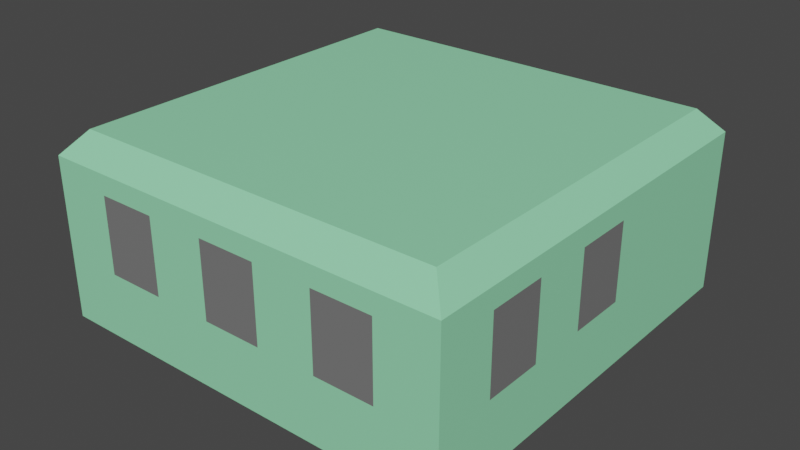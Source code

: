 # Source: Building6.blend  (saved by Blender 2.91.10; exported with 4.5.12 LTS)
import bpy
from mathutils import Matrix  # noqa: F401  (used for matrix-valued properties, if any)

bpy.ops.wm.read_factory_settings(use_empty=True)
scene = bpy.context.scene
scene.name = 'Scene'

# ---- collections
col_collection = bpy.data.collections.new('Collection'); scene.collection.children.link(col_collection)

# ---- materials (node trees are filled in below, after node groups)
mat_material_001 = bpy.data.materials.new('Material.001')
mat_material_001.use_transparent_shadow = False
mat_material_002 = bpy.data.materials.new('Material.002')
mat_material_002.use_transparent_shadow = False

# ---- material node trees
mat_material_001.use_nodes = True; mat_material_001.node_tree.nodes.clear()
_N = mat_material_001.node_tree.nodes; _L = mat_material_001.node_tree.links
n0 = _N.new('ShaderNodeBsdfPrincipled'); n0.name = 'Principled BSDF'; n0.location = (10, 300)
n0.distribution = 'GGX'
n0.subsurface_method = 'BURLEY'
n0.inputs[0].default_value = (0.3039, 0.8, 0.4594, 1.0)
n0.inputs[3].default_value = 1.45
n0.inputs[27].default_value = (0.0, 0.0, 0.0, 1.0)
n0.inputs[28].default_value = 1.0
n1 = _N.new('ShaderNodeOutputMaterial'); n1.name = 'Material Output'; n1.location = (300, 300)
_L.new(n0.outputs[0], n1.inputs[0])
n1.is_active_output = True
mat_material_002.use_nodes = True; mat_material_002.node_tree.nodes.clear()
_N = mat_material_002.node_tree.nodes; _L = mat_material_002.node_tree.links
n0 = _N.new('ShaderNodeBsdfPrincipled'); n0.name = 'Principled BSDF'; n0.location = (10, 300)
n0.distribution = 'GGX'
n0.subsurface_method = 'BURLEY'
n0.inputs[0].default_value = (0.1789, 0.1789, 0.1789, 1.0)
n0.inputs[3].default_value = 1.45
n0.inputs[27].default_value = (0.0, 0.0, 0.0, 1.0)
n0.inputs[28].default_value = 1.0
n1 = _N.new('ShaderNodeOutputMaterial'); n1.name = 'Material Output'; n1.location = (300, 300)
_L.new(n0.outputs[0], n1.inputs[0])
n1.is_active_output = True

# ---- world
world_world = bpy.data.worlds.new('World'); scene.world = world_world
world_world.use_nodes = True; world_world.node_tree.nodes.clear()
_N = world_world.node_tree.nodes; _L = world_world.node_tree.links
n0 = _N.new('ShaderNodeOutputWorld'); n0.name = 'World Output'; n0.location = (300, 300)
n1 = _N.new('ShaderNodeBackground'); n1.name = 'Background'; n1.location = (10, 300)
n1.inputs[0].default_value = (0.05088, 0.05088, 0.05088, 1.0)
_L.new(n1.outputs[0], n0.inputs[0])
n0.is_active_output = True
world_world.color = (0.05088, 0.05088, 0.05088)
world_world.use_sun_shadow = False
world_world.sun_shadow_jitter_overblur = 0.0

# ---- meshes
me_cube_001 = bpy.data.meshes.new('Cube.001')
me_cube_001.from_pydata([(-4.05, -4.05, -4.5), (-4.05, -4.05, 0.0), (-4.05, 4.05, -4.5), (-4.05, 4.05, 0.0), (4.05, -4.05, -4.5), (4.05, -4.05, 0.0), (4.05, 4.05, -4.5), (4.05, 4.05, 0.0), (-4.5, -4.5, -0.5036), (-4.5, 4.5, -0.5036), (4.5, 4.5, -0.5036), (4.5, -4.5, -0.5036), (-4.5, 4.5, -3.993), (4.5, 4.5, -3.993), (4.5, -4.5, -3.993), (-4.5, -4.5, -3.993), (-4.5, -4.5, -0.9347), (-4.5, 4.5, -0.9347), (4.5, 4.5, -0.9347), (4.5, -4.5, -0.9347), (-4.5, 4.5, -2.579), (4.5, 4.5, -2.579), (4.5, -4.5, -2.579), (-4.5, -4.5, -2.579), (-4.05, 2.893, -4.5), (-4.05, 1.736, -4.5), (-4.05, 0.5786, -4.5), (-4.05, -0.5786, -4.5), (-4.05, -1.736, -4.5), (-4.05, -2.893, -4.5), (-4.05, -2.893, 0.0), (-4.05, -1.736, 0.0), (-4.05, -0.5786, 0.0), (-4.05, 0.5786, 0.0), (-4.05, 1.736, 0.0), (-4.05, 2.893, 0.0), (4.05, -2.893, -4.5), (4.05, -1.736, -4.5), (4.05, -0.5786, -4.5), (4.05, 0.5786, -4.5), (4.05, 1.736, -4.5), (4.05, 2.893, -4.5), (4.05, 2.893, 0.0), (4.05, 1.736, 0.0), (4.05, 0.5786, 0.0), (4.05, -0.5786, 0.0), (4.05, -1.736, 0.0), (4.05, -2.893, 0.0), (4.5, 3.214, -0.5036), (4.5, 1.929, -0.5036), (4.5, 0.6429, -0.5036), (4.5, -0.6429, -0.5036), (4.5, -1.929, -0.5036), (4.5, -3.214, -0.5036), (-4.5, -3.214, -0.5036), (-4.5, -1.929, -0.5036), (-4.5, -0.6429, -0.5036), (-4.5, 0.6429, -0.5036), (-4.5, 1.929, -0.5036), (-4.5, 3.214, -0.5036), (-4.5, -3.214, -3.993), (-4.5, -1.929, -3.993), (-4.5, -0.6429, -3.993), (-4.5, 0.6429, -3.993), (-4.5, 1.929, -3.993), (-4.5, 3.214, -3.993), (4.5, 3.214, -3.993), (4.5, 1.929, -3.993), (4.5, 0.6429, -3.993), (4.5, -0.6429, -3.993), (4.5, -1.929, -3.993), (4.5, -3.214, -3.993), (-4.5, -3.214, -0.9347), (-4.5, -1.929, -0.9347), (-4.5, -0.6429, -0.9347), (-4.5, 0.6429, -0.9347), (-4.5, 1.929, -0.9347), (-4.5, 3.214, -0.9347), (4.5, 3.214, -0.9347), (4.5, 1.929, -0.9347), (4.5, 0.6429, -0.9347), (4.5, -0.6429, -0.9347), (4.5, -1.929, -0.9347), (4.5, -3.214, -0.9347), (4.5, 3.214, -2.579), (4.5, 1.929, -2.579), (4.5, 0.6429, -2.579), (4.5, -0.6429, -2.579), (4.5, -1.929, -2.579), (4.5, -3.214, -2.579), (-4.5, -3.214, -2.579), (-4.5, -1.929, -2.579), (-4.5, -0.6429, -2.579), (-4.5, 0.6429, -2.579), (-4.5, 1.929, -2.579), (-4.5, 3.214, -2.579), (2.893, 4.05, -4.5), (1.736, 4.05, -4.5), (0.5786, 4.05, -4.5), (-0.5786, 4.05, -4.5), (-1.736, 4.05, -4.5), (-2.893, 4.05, -4.5), (-2.893, 4.05, 0.0), (-1.736, 4.05, 0.0), (-0.5786, 4.05, 0.0), (0.5786, 4.05, 0.0), (1.736, 4.05, 0.0), (2.893, 4.05, 0.0), (-2.893, -4.05, -4.5), (-1.736, -4.05, -4.5), (-0.5786, -4.05, -4.5), (0.5786, -4.05, -4.5), (1.736, -4.05, -4.5), (2.893, -4.05, -4.5), (2.893, -4.05, 0.0), (1.736, -4.05, 0.0), (0.5786, -4.05, 0.0), (-0.5786, -4.05, 0.0), (-1.736, -4.05, 0.0), (-2.893, -4.05, 0.0), (3.214, -4.5, -0.5036), (1.929, -4.5, -0.5036), (0.6429, -4.5, -0.5036), (-0.6429, -4.5, -0.5036), (-1.929, -4.5, -0.5036), (-3.214, -4.5, -0.5036), (-3.214, 4.5, -0.5036), (-1.929, 4.5, -0.5036), (-0.6429, 4.5, -0.5036), (0.6429, 4.5, -0.5036), (1.929, 4.5, -0.5036), (3.214, 4.5, -0.5036), (-3.214, 4.5, -3.993), (-1.929, 4.5, -3.993), (-0.6429, 4.5, -3.993), (0.6429, 4.5, -3.993), (1.929, 4.5, -3.993), (3.214, 4.5, -3.993), (3.214, -4.5, -3.993), (1.929, -4.5, -3.993), (0.6429, -4.5, -3.993), (-0.6429, -4.5, -3.993), (-1.929, -4.5, -3.993), (-3.214, -4.5, -3.993), (-3.214, 4.5, -0.9347), (-1.929, 4.5, -0.9347), (-0.6429, 4.5, -0.9347), (0.6429, 4.5, -0.9347), (1.929, 4.5, -0.9347), (3.214, 4.5, -0.9347), (3.214, -4.5, -0.9347), (1.929, -4.5, -0.9347), (0.6429, -4.5, -0.9347), (-0.6429, -4.5, -0.9347), (-1.929, -4.5, -0.9347), (-3.214, -4.5, -0.9347), (3.214, -4.5, -2.579), (1.929, -4.5, -2.579), (0.6429, -4.5, -2.579), (-0.6429, -4.5, -2.579), (-1.929, -4.5, -2.579), (-3.214, -4.5, -2.579), (-3.214, 4.5, -2.579), (-1.929, 4.5, -2.579), (-0.6429, 4.5, -2.579), (0.6429, 4.5, -2.579), (1.929, 4.5, -2.579), (3.214, 4.5, -2.579), (-2.893, 2.893, 0.0), (-1.736, 2.893, 0.0), (-0.5786, 2.893, 0.0), (0.5786, 2.893, 0.0), (1.736, 2.893, 0.0), (2.893, 2.893, 0.0), (-2.893, 1.736, 0.0), (-1.736, 1.736, 0.0), (-0.5786, 1.736, 0.0), (0.5786, 1.736, 0.0), (1.736, 1.736, 0.0), (2.893, 1.736, 0.0), (-2.893, 0.5786, 0.0), (-1.736, 0.5786, 0.0), (-0.5786, 0.5786, 0.0), (0.5786, 0.5786, 0.0), (1.736, 0.5786, 0.0), (2.893, 0.5786, 0.0), (-2.893, -0.5786, 0.0), (-1.736, -0.5786, 0.0), (-0.5786, -0.5786, 0.0), (0.5786, -0.5786, 0.0), (1.736, -0.5786, 0.0), (2.893, -0.5786, 0.0), (-2.893, -1.736, 0.0), (-1.736, -1.736, 0.0), (-0.5786, -1.736, 0.0), (0.5786, -1.736, 0.0), (1.736, -1.736, 0.0), (2.893, -1.736, 0.0), (-2.893, -2.893, 0.0), (-1.736, -2.893, 0.0), (-0.5786, -2.893, 0.0), (0.5786, -2.893, 0.0), (1.736, -2.893, 0.0), (2.893, -2.893, 0.0), (2.893, 2.893, -4.5), (1.736, 2.893, -4.5), (0.5786, 2.893, -4.5), (-0.5786, 2.893, -4.5), (-1.736, 2.893, -4.5), (-2.893, 2.893, -4.5), (2.893, 1.736, -4.5), (1.736, 1.736, -4.5), (0.5786, 1.736, -4.5), (-0.5786, 1.736, -4.5), (-1.736, 1.736, -4.5), (-2.893, 1.736, -4.5), (2.893, 0.5786, -4.5), (1.736, 0.5786, -4.5), (0.5786, 0.5786, -4.5), (-0.5786, 0.5786, -4.5), (-1.736, 0.5786, -4.5), (-2.893, 0.5786, -4.5), (2.893, -0.5786, -4.5), (1.736, -0.5786, -4.5), (0.5786, -0.5786, -4.5), (-0.5786, -0.5786, -4.5), (-1.736, -0.5786, -4.5), (-2.893, -0.5786, -4.5), (2.893, -1.736, -4.5), (1.736, -1.736, -4.5), (0.5786, -1.736, -4.5), (-0.5786, -1.736, -4.5), (-1.736, -1.736, -4.5), (-2.893, -1.736, -4.5), (2.893, -2.893, -4.5), (1.736, -2.893, -4.5), (0.5786, -2.893, -4.5), (-0.5786, -2.893, -4.5), (-1.736, -2.893, -4.5), (-2.893, -2.893, -4.5)], [], [(59, 35, 3, 9), (131, 107, 7, 10), (53, 47, 5, 11), (125, 119, 1, 8), (234, 36, 4, 113), (198, 30, 1, 119), (155, 125, 8, 16), (83, 53, 11, 19), (149, 131, 10, 18), (77, 59, 9, 17), (24, 65, 12, 2), (96, 137, 13, 6), (36, 71, 14, 4), (108, 143, 15, 0), (95, 77, 17, 20), (167, 149, 18, 21), (89, 83, 19, 22), (161, 155, 16, 23), (143, 161, 23, 15), (71, 89, 22, 14), (137, 167, 21, 13), (65, 95, 20, 12), (15, 23, 90, 60), (60, 90, 91, 61), (61, 91, 92, 62), (62, 92, 93, 63), (63, 93, 94, 64), (64, 94, 95, 65), (13, 21, 84, 66), (66, 84, 85, 67), (67, 85, 86, 68), (68, 86, 87, 69), (69, 87, 88, 70), (70, 88, 89, 71), (21, 18, 78, 84), (84, 78, 79, 85), (85, 79, 80, 86), (86, 80, 81, 87), (87, 81, 82, 88), (88, 82, 83, 89), (23, 16, 72, 90), (90, 72, 73, 91), (91, 73, 74, 92), (92, 74, 75, 93), (93, 75, 76, 94), (94, 76, 77, 95), (6, 13, 66, 41), (41, 66, 67, 40), (40, 67, 68, 39), (39, 68, 69, 38), (38, 69, 70, 37), (37, 70, 71, 36), (0, 15, 60, 29), (29, 60, 61, 28), (28, 61, 62, 27), (27, 62, 63, 26), (26, 63, 64, 25), (25, 64, 65, 24), (16, 8, 54, 72), (72, 54, 55, 73), (73, 55, 56, 74), (74, 56, 57, 75), (75, 57, 58, 76), (76, 58, 59, 77), (18, 10, 48, 78), (78, 48, 49, 79), (79, 49, 50, 80), (80, 50, 51, 81), (81, 51, 52, 82), (82, 52, 53, 83), (102, 3, 35, 168), (168, 35, 34, 174), (174, 34, 33, 180), (180, 33, 32, 186), (186, 32, 31, 192), (192, 31, 30, 198), (96, 6, 41, 204), (204, 41, 40, 210), (210, 40, 39, 216), (216, 39, 38, 222), (222, 38, 37, 228), (228, 37, 36, 234), (10, 7, 42, 48), (48, 42, 43, 49), (49, 43, 44, 50), (50, 44, 45, 51), (51, 45, 46, 52), (52, 46, 47, 53), (8, 1, 30, 54), (54, 30, 31, 55), (55, 31, 32, 56), (56, 32, 33, 57), (57, 33, 34, 58), (58, 34, 35, 59), (28, 233, 239, 29), (233, 232, 238, 239), (232, 231, 237, 238), (231, 230, 236, 237), (230, 229, 235, 236), (229, 228, 234, 235), (27, 227, 233, 28), (227, 226, 232, 233), (226, 225, 231, 232), (225, 224, 230, 231), (224, 223, 229, 230), (223, 222, 228, 229), (26, 221, 227, 27), (221, 220, 226, 227), (220, 219, 225, 226), (219, 218, 224, 225), (218, 217, 223, 224), (217, 216, 222, 223), (25, 215, 221, 26), (215, 214, 220, 221), (214, 213, 219, 220), (213, 212, 218, 219), (212, 211, 217, 218), (211, 210, 216, 217), (24, 209, 215, 25), (209, 208, 214, 215), (208, 207, 213, 214), (207, 206, 212, 213), (206, 205, 211, 212), (205, 204, 210, 211), (2, 101, 209, 24), (101, 100, 208, 209), (100, 99, 207, 208), (99, 98, 206, 207), (98, 97, 205, 206), (97, 96, 204, 205), (46, 197, 203, 47), (197, 196, 202, 203), (196, 195, 201, 202), (195, 194, 200, 201), (194, 193, 199, 200), (193, 192, 198, 199), (45, 191, 197, 46), (191, 190, 196, 197), (190, 189, 195, 196), (189, 188, 194, 195), (188, 187, 193, 194), (187, 186, 192, 193), (44, 185, 191, 45), (185, 184, 190, 191), (184, 183, 189, 190), (183, 182, 188, 189), (182, 181, 187, 188), (181, 180, 186, 187), (43, 179, 185, 44), (179, 178, 184, 185), (178, 177, 183, 184), (177, 176, 182, 183), (176, 175, 181, 182), (175, 174, 180, 181), (42, 173, 179, 43), (173, 172, 178, 179), (172, 171, 177, 178), (171, 170, 176, 177), (170, 169, 175, 176), (169, 168, 174, 175), (7, 107, 173, 42), (107, 106, 172, 173), (106, 105, 171, 172), (105, 104, 170, 171), (104, 103, 169, 170), (103, 102, 168, 169), (12, 20, 162, 132), (132, 162, 163, 133), (133, 163, 164, 134), (134, 164, 165, 135), (135, 165, 166, 136), (136, 166, 167, 137), (14, 22, 156, 138), (138, 156, 157, 139), (139, 157, 158, 140), (140, 158, 159, 141), (141, 159, 160, 142), (142, 160, 161, 143), (22, 19, 150, 156), (156, 150, 151, 157), (157, 151, 152, 158), (158, 152, 153, 159), (159, 153, 154, 160), (160, 154, 155, 161), (20, 17, 144, 162), (162, 144, 145, 163), (163, 145, 146, 164), (164, 146, 147, 165), (165, 147, 148, 166), (166, 148, 149, 167), (4, 14, 138, 113), (113, 138, 139, 112), (112, 139, 140, 111), (111, 140, 141, 110), (110, 141, 142, 109), (109, 142, 143, 108), (2, 12, 132, 101), (101, 132, 133, 100), (100, 133, 134, 99), (99, 134, 135, 98), (98, 135, 136, 97), (97, 136, 137, 96), (17, 9, 126, 144), (144, 126, 127, 145), (145, 127, 128, 146), (146, 128, 129, 147), (147, 129, 130, 148), (148, 130, 131, 149), (19, 11, 120, 150), (150, 120, 121, 151), (151, 121, 122, 152), (152, 122, 123, 153), (153, 123, 124, 154), (154, 124, 125, 155), (47, 203, 114, 5), (203, 202, 115, 114), (202, 201, 116, 115), (201, 200, 117, 116), (200, 199, 118, 117), (199, 198, 119, 118), (29, 239, 108, 0), (239, 238, 109, 108), (238, 237, 110, 109), (237, 236, 111, 110), (236, 235, 112, 111), (235, 234, 113, 112), (11, 5, 114, 120), (120, 114, 115, 121), (121, 115, 116, 122), (122, 116, 117, 123), (123, 117, 118, 124), (124, 118, 119, 125), (9, 3, 102, 126), (126, 102, 103, 127), (127, 103, 104, 128), (128, 104, 105, 129), (129, 105, 106, 130), (130, 106, 107, 131)])
me_cube_001.polygons.foreach_set('material_index', [0, 0, 0, 0, 0, 0, 0, 0, 0, 0, 0, 0, 0, 0, 0, 0, 0, 0, 0, 0, 0, 0, 0, 0, 0, 0, 0, 0, 0, 0, 0, 0, 0, 0, 0, 0, 0, 1, 0, 1, 0, 0, 1, 0, 1, 0, 0, 0, 0, 0, 0, 0, 0, 0, 0, 0, 0, 0, 0, 0, 0, 0, 0, 0, 0, 0, 0, 0, 0, 0, 0, 0, 0, 0, 0, 0, 0, 0, 0, 0, 0, 0, 0, 0, 0, 0, 0, 0, 0, 0, 0, 0, 0, 0, 0, 0, 0, 0, 0, 0, 0, 0, 0, 0, 0, 0, 0, 0, 0, 0, 0, 0, 0, 0, 0, 0, 0, 0, 0, 0, 0, 0, 0, 0, 0, 0, 0, 0, 0, 0, 0, 0, 0, 0, 0, 0, 0, 0, 0, 0, 0, 0, 0, 0, 0, 0, 0, 0, 0, 0, 0, 0, 0, 0, 0, 0, 0, 0, 0, 0, 0, 0, 0, 0, 0, 0, 0, 0, 0, 0, 0, 0, 0, 0, 0, 0, 0, 0, 0, 1, 0, 1, 0, 1, 0, 1, 0, 0, 1, 1, 0, 0, 0, 0, 0, 0, 0, 0, 0, 0, 0, 0, 0, 0, 0, 0, 0, 0, 0, 0, 0, 0, 0, 0, 0, 0, 0, 0, 0, 0, 0, 0, 0, 0, 0, 0, 0, 0, 0, 0, 0, 0, 0, 0, 0, 0, 0, 0])
_uv = me_cube_001.uv_layers.new(name='UVMap')
_uv.uv.foreach_set('vector', [0.597, 0.2143, 0.625, 0.2143, 0.625, 0.25, 0.597, 0.25, 0.597, 0.4643, 0.625, 0.4643, 0.625, 0.5, 0.597, 0.5, 0.597, 0.7143, 0.625, 0.7143, 0.625, 0.75, 0.597, 0.75, 0.597, 0.9643, 0.625, 0.9643, 0.625, 1.0, 0.597, 1.0, 0.3393, 0.7143, 0.375, 0.7143, 0.375, 0.75, 0.3393, 0.75, 0.8393, 0.7143, 0.875, 0.7143, 0.875, 0.75, 0.8393, 0.75, 0.5731, 0.9643, 0.597, 0.9643, 0.597, 1.0, 0.5731, 1.0, 0.5731, 0.7143, 0.597, 0.7143, 0.597, 0.75, 0.5731, 0.75, 0.5731, 0.4643, 0.597, 0.4643, 0.597, 0.5, 0.5731, 0.5, 0.5731, 0.2143, 0.597, 0.2143, 0.597, 0.25, 0.5731, 0.25, 0.375, 0.2143, 0.4032, 0.2143, 0.4032, 0.25, 0.375, 0.25, 0.375, 0.4643, 0.4032, 0.4643, 0.4032, 0.5, 0.375, 0.5, 0.375, 0.7143, 0.4032, 0.7143, 0.4032, 0.75, 0.375, 0.75, 0.375, 0.9643, 0.4032, 0.9643, 0.4032, 1.0, 0.375, 1.0, 0.4817, 0.2143, 0.5731, 0.2143, 0.5731, 0.25, 0.4817, 0.25, 0.4817, 0.4643, 0.5731, 0.4643, 0.5731, 0.5, 0.4817, 0.5, 0.4817, 0.7143, 0.5731, 0.7143, 0.5731, 0.75, 0.4817, 0.75, 0.4817, 0.9643, 0.5731, 0.9643, 0.5731, 1.0, 0.4817, 1.0, 0.4032, 0.9643, 0.4817, 0.9643, 0.4817, 1.0, 0.4032, 1.0, 0.4032, 0.7143, 0.4817, 0.7143, 0.4817, 0.75, 0.4032, 0.75, 0.4032, 0.4643, 0.4817, 0.4643, 0.4817, 0.5, 0.4032, 0.5, 0.4032, 0.2143, 0.4817, 0.2143, 0.4817, 0.25, 0.4032, 0.25, 0.4032, 0.0, 0.4817, 0.0, 0.4817, 0.03571, 0.4032, 0.03571, 0.4032, 0.03571, 0.4817, 0.03571, 0.4817, 0.07143, 0.4032, 0.07143, 0.4032, 0.07143, 0.4817, 0.07143, 0.4817, 0.1071, 0.4032, 0.1071, 0.4032, 0.1071, 0.4817, 0.1071, 0.4817, 0.1429, 0.4032, 0.1429, 0.4032, 0.1429, 0.4817, 0.1429, 0.4817, 0.1786, 0.4032, 0.1786, 0.4032, 0.1786, 0.4817, 0.1786, 0.4817, 0.2143, 0.4032, 0.2143, 0.4032, 0.5, 0.4817, 0.5, 0.4817, 0.5357, 0.4032, 0.5357, 0.4032, 0.5357, 0.4817, 0.5357, 0.4817, 0.5714, 0.4032, 0.5714, 0.4032, 0.5714, 0.4817, 0.5714, 0.4817, 0.6071, 0.4032, 0.6071, 0.4032, 0.6071, 0.4817, 0.6071, 0.4817, 0.6429, 0.4032, 0.6429, 0.4032, 0.6429, 0.4817, 0.6429, 0.4817, 0.6786, 0.4032, 0.6786, 0.4032, 0.6786, 0.4817, 0.6786, 0.4817, 0.7143, 0.4032, 0.7143, 0.4817, 0.5, 0.5731, 0.5, 0.5731, 0.5357, 0.4817, 0.5357, 0.4817, 0.5357, 0.5731, 0.5357, 0.5731, 0.5714, 0.4817, 0.5714, 0.4817, 0.5714, 0.5731, 0.5714, 0.5731, 0.6071, 0.4817, 0.6071, 0.4817, 0.6071, 0.5731, 0.6071, 0.5731, 0.6429, 0.4817, 0.6429, 0.4817, 0.6429, 0.5731, 0.6429, 0.5731, 0.6786, 0.4817, 0.6786, 0.4817, 0.6786, 0.5731, 0.6786, 0.5731, 0.7143, 0.4817, 0.7143, 0.4817, 0.0, 0.5731, 0.0, 0.5731, 0.03571, 0.4817, 0.03571, 0.4817, 0.03571, 0.5731, 0.03571, 0.5731, 0.07143, 0.4817, 0.07143, 0.4817, 0.07143, 0.5731, 0.07143, 0.5731, 0.1071, 0.4817, 0.1071, 0.4817, 0.1071, 0.5731, 0.1071, 0.5731, 0.1429, 0.4817, 0.1429, 0.4817, 0.1429, 0.5731, 0.1429, 0.5731, 0.1786, 0.4817, 0.1786, 0.4817, 0.1786, 0.5731, 0.1786, 0.5731, 0.2143, 0.4817, 0.2143, 0.375, 0.5, 0.4032, 0.5, 0.4032, 0.5357, 0.375, 0.5357, 0.375, 0.5357, 0.4032, 0.5357, 0.4032, 0.5714, 0.375, 0.5714, 0.375, 0.5714, 0.4032, 0.5714, 0.4032, 0.6071, 0.375, 0.6071, 0.375, 0.6071, 0.4032, 0.6071, 0.4032, 0.6429, 0.375, 0.6429, 0.375, 0.6429, 0.4032, 0.6429, 0.4032, 0.6786, 0.375, 0.6786, 0.375, 0.6786, 0.4032, 0.6786, 0.4032, 0.7143, 0.375, 0.7143, 0.375, 0.0, 0.4032, 0.0, 0.4032, 0.03571, 0.375, 0.03571, 0.375, 0.03571, 0.4032, 0.03571, 0.4032, 0.07143, 0.375, 0.07143, 0.375, 0.07143, 0.4032, 0.07143, 0.4032, 0.1071, 0.375, 0.1071, 0.375, 0.1071, 0.4032, 0.1071, 0.4032, 0.1429, 0.375, 0.1429, 0.375, 0.1429, 0.4032, 0.1429, 0.4032, 0.1786, 0.375, 0.1786, 0.375, 0.1786, 0.4032, 0.1786, 0.4032, 0.2143, 0.375, 0.2143, 0.5731, 0.0, 0.597, 0.0, 0.597, 0.03571, 0.5731, 0.03571, 0.5731, 0.03571, 0.597, 0.03571, 0.597, 0.07143, 0.5731, 0.07143, 0.5731, 0.07143, 0.597, 0.07143, 0.597, 0.1071, 0.5731, 0.1071, 0.5731, 0.1071, 0.597, 0.1071, 0.597, 0.1429, 0.5731, 0.1429, 0.5731, 0.1429, 0.597, 0.1429, 0.597, 0.1786, 0.5731, 0.1786, 0.5731, 0.1786, 0.597, 0.1786, 0.597, 0.2143, 0.5731, 0.2143, 0.5731, 0.5, 0.597, 0.5, 0.597, 0.5357, 0.5731, 0.5357, 0.5731, 0.5357, 0.597, 0.5357, 0.597, 0.5714, 0.5731, 0.5714, 0.5731, 0.5714, 0.597, 0.5714, 0.597, 0.6071, 0.5731, 0.6071, 0.5731, 0.6071, 0.597, 0.6071, 0.597, 0.6429, 0.5731, 0.6429, 0.5731, 0.6429, 0.597, 0.6429, 0.597, 0.6786, 0.5731, 0.6786, 0.5731, 0.6786, 0.597, 0.6786, 0.597, 0.7143, 0.5731, 0.7143, 0.8393, 0.5, 0.875, 0.5, 0.875, 0.5357, 0.8393, 0.5357, 0.8393, 0.5357, 0.875, 0.5357, 0.875, 0.5714, 0.8393, 0.5714, 0.8393, 0.5714, 0.875, 0.5714, 0.875, 0.6071, 0.8393, 0.6071, 0.8393, 0.6071, 0.875, 0.6071, 0.875, 0.6429, 0.8393, 0.6429, 0.8393, 0.6429, 0.875, 0.6429, 0.875, 0.6786, 0.8393, 0.6786, 0.8393, 0.6786, 0.875, 0.6786, 0.875, 0.7143, 0.8393, 0.7143, 0.3393, 0.5, 0.375, 0.5, 0.375, 0.5357, 0.3393, 0.5357, 0.3393, 0.5357, 0.375, 0.5357, 0.375, 0.5714, 0.3393, 0.5714, 0.3393, 0.5714, 0.375, 0.5714, 0.375, 0.6071, 0.3393, 0.6071, 0.3393, 0.6071, 0.375, 0.6071, 0.375, 0.6429, 0.3393, 0.6429, 0.3393, 0.6429, 0.375, 0.6429, 0.375, 0.6786, 0.3393, 0.6786, 0.3393, 0.6786, 0.375, 0.6786, 0.375, 0.7143, 0.3393, 0.7143, 0.597, 0.5, 0.625, 0.5, 0.625, 0.5357, 0.597, 0.5357, 0.597, 0.5357, 0.625, 0.5357, 0.625, 0.5714, 0.597, 0.5714, 0.597, 0.5714, 0.625, 0.5714, 0.625, 0.6071, 0.597, 0.6071, 0.597, 0.6071, 0.625, 0.6071, 0.625, 0.6429, 0.597, 0.6429, 0.597, 0.6429, 0.625, 0.6429, 0.625, 0.6786, 0.597, 0.6786, 0.597, 0.6786, 0.625, 0.6786, 0.625, 0.7143, 0.597, 0.7143, 0.597, 0.0, 0.625, 0.0, 0.625, 0.03571, 0.597, 0.03571, 0.597, 0.03571, 0.625, 0.03571, 0.625, 0.07143, 0.597, 0.07143, 0.597, 0.07143, 0.625, 0.07143, 0.625, 0.1071, 0.597, 0.1071, 0.597, 0.1071, 0.625, 0.1071, 0.625, 0.1429, 0.597, 0.1429, 0.597, 0.1429, 0.625, 0.1429, 0.625, 0.1786, 0.597, 0.1786, 0.597, 0.1786, 0.625, 0.1786, 0.625, 0.2143, 0.597, 0.2143, 0.125, 0.6786, 0.1607, 0.6786, 0.1607, 0.7143, 0.125, 0.7143, 0.1607, 0.6786, 0.1964, 0.6786, 0.1964, 0.7143, 0.1607, 0.7143, 0.1964, 0.6786, 0.2321, 0.6786, 0.2321, 0.7143, 0.1964, 0.7143, 0.2321, 0.6786, 0.2679, 0.6786, 0.2679, 0.7143, 0.2321, 0.7143, 0.2679, 0.6786, 0.3036, 0.6786, 0.3036, 0.7143, 0.2679, 0.7143, 0.3036, 0.6786, 0.3393, 0.6786, 0.3393, 0.7143, 0.3036, 0.7143, 0.125, 0.6429, 0.1607, 0.6429, 0.1607, 0.6786, 0.125, 0.6786, 0.1607, 0.6429, 0.1964, 0.6429, 0.1964, 0.6786, 0.1607, 0.6786, 0.1964, 0.6429, 0.2321, 0.6429, 0.2321, 0.6786, 0.1964, 0.6786, 0.2321, 0.6429, 0.2679, 0.6429, 0.2679, 0.6786, 0.2321, 0.6786, 0.2679, 0.6429, 0.3036, 0.6429, 0.3036, 0.6786, 0.2679, 0.6786, 0.3036, 0.6429, 0.3393, 0.6429, 0.3393, 0.6786, 0.3036, 0.6786, 0.125, 0.6071, 0.1607, 0.6071, 0.1607, 0.6429, 0.125, 0.6429, 0.1607, 0.6071, 0.1964, 0.6071, 0.1964, 0.6429, 0.1607, 0.6429, 0.1964, 0.6071, 0.2321, 0.6071, 0.2321, 0.6429, 0.1964, 0.6429, 0.2321, 0.6071, 0.2679, 0.6071, 0.2679, 0.6429, 0.2321, 0.6429, 0.2679, 0.6071, 0.3036, 0.6071, 0.3036, 0.6429, 0.2679, 0.6429, 0.3036, 0.6071, 0.3393, 0.6071, 0.3393, 0.6429, 0.3036, 0.6429, 0.125, 0.5714, 0.1607, 0.5714, 0.1607, 0.6071, 0.125, 0.6071, 0.1607, 0.5714, 0.1964, 0.5714, 0.1964, 0.6071, 0.1607, 0.6071, 0.1964, 0.5714, 0.2321, 0.5714, 0.2321, 0.6071, 0.1964, 0.6071, 0.2321, 0.5714, 0.2679, 0.5714, 0.2679, 0.6071, 0.2321, 0.6071, 0.2679, 0.5714, 0.3036, 0.5714, 0.3036, 0.6071, 0.2679, 0.6071, 0.3036, 0.5714, 0.3393, 0.5714, 0.3393, 0.6071, 0.3036, 0.6071, 0.125, 0.5357, 0.1607, 0.5357, 0.1607, 0.5714, 0.125, 0.5714, 0.1607, 0.5357, 0.1964, 0.5357, 0.1964, 0.5714, 0.1607, 0.5714, 0.1964, 0.5357, 0.2321, 0.5357, 0.2321, 0.5714, 0.1964, 0.5714, 0.2321, 0.5357, 0.2679, 0.5357, 0.2679, 0.5714, 0.2321, 0.5714, 0.2679, 0.5357, 0.3036, 0.5357, 0.3036, 0.5714, 0.2679, 0.5714, 0.3036, 0.5357, 0.3393, 0.5357, 0.3393, 0.5714, 0.3036, 0.5714, 0.125, 0.5, 0.1607, 0.5, 0.1607, 0.5357, 0.125, 0.5357, 0.1607, 0.5, 0.1964, 0.5, 0.1964, 0.5357, 0.1607, 0.5357, 0.1964, 0.5, 0.2321, 0.5, 0.2321, 0.5357, 0.1964, 0.5357, 0.2321, 0.5, 0.2679, 0.5, 0.2679, 0.5357, 0.2321, 0.5357, 0.2679, 0.5, 0.3036, 0.5, 0.3036, 0.5357, 0.2679, 0.5357, 0.3036, 0.5, 0.3393, 0.5, 0.3393, 0.5357, 0.3036, 0.5357, 0.625, 0.6786, 0.6607, 0.6786, 0.6607, 0.7143, 0.625, 0.7143, 0.6607, 0.6786, 0.6964, 0.6786, 0.6964, 0.7143, 0.6607, 0.7143, 0.6964, 0.6786, 0.7321, 0.6786, 0.7321, 0.7143, 0.6964, 0.7143, 0.7321, 0.6786, 0.7679, 0.6786, 0.7679, 0.7143, 0.7321, 0.7143, 0.7679, 0.6786, 0.8036, 0.6786, 0.8036, 0.7143, 0.7679, 0.7143, 0.8036, 0.6786, 0.8393, 0.6786, 0.8393, 0.7143, 0.8036, 0.7143, 0.625, 0.6429, 0.6607, 0.6429, 0.6607, 0.6786, 0.625, 0.6786, 0.6607, 0.6429, 0.6964, 0.6429, 0.6964, 0.6786, 0.6607, 0.6786, 0.6964, 0.6429, 0.7321, 0.6429, 0.7321, 0.6786, 0.6964, 0.6786, 0.7321, 0.6429, 0.7679, 0.6429, 0.7679, 0.6786, 0.7321, 0.6786, 0.7679, 0.6429, 0.8036, 0.6429, 0.8036, 0.6786, 0.7679, 0.6786, 0.8036, 0.6429, 0.8393, 0.6429, 0.8393, 0.6786, 0.8036, 0.6786, 0.625, 0.6071, 0.6607, 0.6071, 0.6607, 0.6429, 0.625, 0.6429, 0.6607, 0.6071, 0.6964, 0.6071, 0.6964, 0.6429, 0.6607, 0.6429, 0.6964, 0.6071, 0.7321, 0.6071, 0.7321, 0.6429, 0.6964, 0.6429, 0.7321, 0.6071, 0.7679, 0.6071, 0.7679, 0.6429, 0.7321, 0.6429, 0.7679, 0.6071, 0.8036, 0.6071, 0.8036, 0.6429, 0.7679, 0.6429, 0.8036, 0.6071, 0.8393, 0.6071, 0.8393, 0.6429, 0.8036, 0.6429, 0.625, 0.5714, 0.6607, 0.5714, 0.6607, 0.6071, 0.625, 0.6071, 0.6607, 0.5714, 0.6964, 0.5714, 0.6964, 0.6071, 0.6607, 0.6071, 0.6964, 0.5714, 0.7321, 0.5714, 0.7321, 0.6071, 0.6964, 0.6071, 0.7321, 0.5714, 0.7679, 0.5714, 0.7679, 0.6071, 0.7321, 0.6071, 0.7679, 0.5714, 0.8036, 0.5714, 0.8036, 0.6071, 0.7679, 0.6071, 0.8036, 0.5714, 0.8393, 0.5714, 0.8393, 0.6071, 0.8036, 0.6071, 0.625, 0.5357, 0.6607, 0.5357, 0.6607, 0.5714, 0.625, 0.5714, 0.6607, 0.5357, 0.6964, 0.5357, 0.6964, 0.5714, 0.6607, 0.5714, 0.6964, 0.5357, 0.7321, 0.5357, 0.7321, 0.5714, 0.6964, 0.5714, 0.7321, 0.5357, 0.7679, 0.5357, 0.7679, 0.5714, 0.7321, 0.5714, 0.7679, 0.5357, 0.8036, 0.5357, 0.8036, 0.5714, 0.7679, 0.5714, 0.8036, 0.5357, 0.8393, 0.5357, 0.8393, 0.5714, 0.8036, 0.5714, 0.625, 0.5, 0.6607, 0.5, 0.6607, 0.5357, 0.625, 0.5357, 0.6607, 0.5, 0.6964, 0.5, 0.6964, 0.5357, 0.6607, 0.5357, 0.6964, 0.5, 0.7321, 0.5, 0.7321, 0.5357, 0.6964, 0.5357, 0.7321, 0.5, 0.7679, 0.5, 0.7679, 0.5357, 0.7321, 0.5357, 0.7679, 0.5, 0.8036, 0.5, 0.8036, 0.5357, 0.7679, 0.5357, 0.8036, 0.5, 0.8393, 0.5, 0.8393, 0.5357, 0.8036, 0.5357, 0.4032, 0.25, 0.4817, 0.25, 0.4817, 0.2857, 0.4032, 0.2857, 0.4032, 0.2857, 0.4817, 0.2857, 0.4817, 0.3214, 0.4032, 0.3214, 0.4032, 0.3214, 0.4817, 0.3214, 0.4817, 0.3571, 0.4032, 0.3571, 0.4032, 0.3571, 0.4817, 0.3571, 0.4817, 0.3929, 0.4032, 0.3929, 0.4032, 0.3929, 0.4817, 0.3929, 0.4817, 0.4286, 0.4032, 0.4286, 0.4032, 0.4286, 0.4817, 0.4286, 0.4817, 0.4643, 0.4032, 0.4643, 0.4032, 0.75, 0.4817, 0.75, 0.4817, 0.7857, 0.4032, 0.7857, 0.4032, 0.7857, 0.4817, 0.7857, 0.4817, 0.8214, 0.4032, 0.8214, 0.4032, 0.8214, 0.4817, 0.8214, 0.4817, 0.8571, 0.4032, 0.8571, 0.4032, 0.8571, 0.4817, 0.8571, 0.4817, 0.8929, 0.4032, 0.8929, 0.4032, 0.8929, 0.4817, 0.8929, 0.4817, 0.9286, 0.4032, 0.9286, 0.4032, 0.9286, 0.4817, 0.9286, 0.4817, 0.9643, 0.4032, 0.9643, 0.4817, 0.75, 0.5731, 0.75, 0.5731, 0.7857, 0.4817, 0.7857, 0.4817, 0.7857, 0.5731, 0.7857, 0.5731, 0.8214, 0.4817, 0.8214, 0.4817, 0.8214, 0.5731, 0.8214, 0.5731, 0.8571, 0.4817, 0.8571, 0.4817, 0.8571, 0.5731, 0.8571, 0.5731, 0.8929, 0.4817, 0.8929, 0.4817, 0.8929, 0.5731, 0.8929, 0.5731, 0.9286, 0.4817, 0.9286, 0.4817, 0.9286, 0.5731, 0.9286, 0.5731, 0.9643, 0.4817, 0.9643, 0.4817, 0.25, 0.5731, 0.25, 0.5731, 0.2857, 0.4817, 0.2857, 0.4817, 0.2857, 0.5731, 0.2857, 0.5731, 0.3214, 0.4817, 0.3214, 0.4817, 0.3214, 0.5731, 0.3214, 0.5731, 0.3571, 0.4817, 0.3571, 0.4817, 0.3571, 0.5731, 0.3571, 0.5731, 0.3929, 0.4817, 0.3929, 0.4817, 0.3929, 0.5731, 0.3929, 0.5731, 0.4286, 0.4817, 0.4286, 0.4817, 0.4286, 0.5731, 0.4286, 0.5731, 0.4643, 0.4817, 0.4643, 0.375, 0.75, 0.4032, 0.75, 0.4032, 0.7857, 0.375, 0.7857, 0.375, 0.7857, 0.4032, 0.7857, 0.4032, 0.8214, 0.375, 0.8214, 0.375, 0.8214, 0.4032, 0.8214, 0.4032, 0.8571, 0.375, 0.8571, 0.375, 0.8571, 0.4032, 0.8571, 0.4032, 0.8929, 0.375, 0.8929, 0.375, 0.8929, 0.4032, 0.8929, 0.4032, 0.9286, 0.375, 0.9286, 0.375, 0.9286, 0.4032, 0.9286, 0.4032, 0.9643, 0.375, 0.9643, 0.375, 0.25, 0.4032, 0.25, 0.4032, 0.2857, 0.375, 0.2857, 0.375, 0.2857, 0.4032, 0.2857, 0.4032, 0.3214, 0.375, 0.3214, 0.375, 0.3214, 0.4032, 0.3214, 0.4032, 0.3571, 0.375, 0.3571, 0.375, 0.3571, 0.4032, 0.3571, 0.4032, 0.3929, 0.375, 0.3929, 0.375, 0.3929, 0.4032, 0.3929, 0.4032, 0.4286, 0.375, 0.4286, 0.375, 0.4286, 0.4032, 0.4286, 0.4032, 0.4643, 0.375, 0.4643, 0.5731, 0.25, 0.597, 0.25, 0.597, 0.2857, 0.5731, 0.2857, 0.5731, 0.2857, 0.597, 0.2857, 0.597, 0.3214, 0.5731, 0.3214, 0.5731, 0.3214, 0.597, 0.3214, 0.597, 0.3571, 0.5731, 0.3571, 0.5731, 0.3571, 0.597, 0.3571, 0.597, 0.3929, 0.5731, 0.3929, 0.5731, 0.3929, 0.597, 0.3929, 0.597, 0.4286, 0.5731, 0.4286, 0.5731, 0.4286, 0.597, 0.4286, 0.597, 0.4643, 0.5731, 0.4643, 0.5731, 0.75, 0.597, 0.75, 0.597, 0.7857, 0.5731, 0.7857, 0.5731, 0.7857, 0.597, 0.7857, 0.597, 0.8214, 0.5731, 0.8214, 0.5731, 0.8214, 0.597, 0.8214, 0.597, 0.8571, 0.5731, 0.8571, 0.5731, 0.8571, 0.597, 0.8571, 0.597, 0.8929, 0.5731, 0.8929, 0.5731, 0.8929, 0.597, 0.8929, 0.597, 0.9286, 0.5731, 0.9286, 0.5731, 0.9286, 0.597, 0.9286, 0.597, 0.9643, 0.5731, 0.9643, 0.625, 0.7143, 0.6607, 0.7143, 0.6607, 0.75, 0.625, 0.75, 0.6607, 0.7143, 0.6964, 0.7143, 0.6964, 0.75, 0.6607, 0.75, 0.6964, 0.7143, 0.7321, 0.7143, 0.7321, 0.75, 0.6964, 0.75, 0.7321, 0.7143, 0.7679, 0.7143, 0.7679, 0.75, 0.7321, 0.75, 0.7679, 0.7143, 0.8036, 0.7143, 0.8036, 0.75, 0.7679, 0.75, 0.8036, 0.7143, 0.8393, 0.7143, 0.8393, 0.75, 0.8036, 0.75, 0.125, 0.7143, 0.1607, 0.7143, 0.1607, 0.75, 0.125, 0.75, 0.1607, 0.7143, 0.1964, 0.7143, 0.1964, 0.75, 0.1607, 0.75, 0.1964, 0.7143, 0.2321, 0.7143, 0.2321, 0.75, 0.1964, 0.75, 0.2321, 0.7143, 0.2679, 0.7143, 0.2679, 0.75, 0.2321, 0.75, 0.2679, 0.7143, 0.3036, 0.7143, 0.3036, 0.75, 0.2679, 0.75, 0.3036, 0.7143, 0.3393, 0.7143, 0.3393, 0.75, 0.3036, 0.75, 0.597, 0.75, 0.625, 0.75, 0.625, 0.7857, 0.597, 0.7857, 0.597, 0.7857, 0.625, 0.7857, 0.625, 0.8214, 0.597, 0.8214, 0.597, 0.8214, 0.625, 0.8214, 0.625, 0.8571, 0.597, 0.8571, 0.597, 0.8571, 0.625, 0.8571, 0.625, 0.8929, 0.597, 0.8929, 0.597, 0.8929, 0.625, 0.8929, 0.625, 0.9286, 0.597, 0.9286, 0.597, 0.9286, 0.625, 0.9286, 0.625, 0.9643, 0.597, 0.9643, 0.597, 0.25, 0.625, 0.25, 0.625, 0.2857, 0.597, 0.2857, 0.597, 0.2857, 0.625, 0.2857, 0.625, 0.3214, 0.597, 0.3214, 0.597, 0.3214, 0.625, 0.3214, 0.625, 0.3571, 0.597, 0.3571, 0.597, 0.3571, 0.625, 0.3571, 0.625, 0.3929, 0.597, 0.3929, 0.597, 0.3929, 0.625, 0.3929, 0.625, 0.4286, 0.597, 0.4286, 0.597, 0.4286, 0.625, 0.4286, 0.625, 0.4643, 0.597, 0.4643])
me_cube_001.materials.append(mat_material_001)
me_cube_001.materials.append(mat_material_002)
me_cube_001.use_remesh_fix_poles = True
me_cube_001.use_remesh_preserve_attributes = False
me_cube_001.use_mirror_vertex_groups = False
me_cube_001.update()

# ---- objects
ob_cube = bpy.data.objects.new('Cube', me_cube_001)

# ---- transforms, parenting, visibility, modifiers, constraints
ob_cube.location = (0.0, 0.0, 0.0)
ob_cube.lineart.crease_threshold = 0.0

# ---- collection membership
col_collection.objects.link(ob_cube)

# ---- scene / render settings (as saved in the file)
scene.frame_start = 1; scene.frame_end = 250; scene.frame_set(1)
scene.render.engine = 'BLENDER_EEVEE_NEXT'
scene.cycles.use_denoising = False
scene.cycles.samples = 128
scene.cycles.sampling_pattern = 'TABULATED_SOBOL'
scene.cycles.use_adaptive_sampling = False
scene.cycles.use_light_tree = False
scene.view_settings.view_transform = 'Filmic'
bpy.context.view_layer.update()

# ---- added for rendering (the .blend has no active camera and no usable light): camera, sun
cam_auto = bpy.data.cameras.new('AutoCamera')
cam_auto.lens = 50.0
cam_auto.sensor_width = 36.0
cam_auto.clip_end = 1000.0
ob_auto_camera = bpy.data.objects.new('AutoCamera', cam_auto)
scene.collection.objects.link(ob_auto_camera)
ob_auto_camera.location = (12.4905, -14.9886, 7.74243)
ob_auto_camera.rotation_euler = (1.09748, -7.21219e-08, 0.694738)
scene.camera = ob_auto_camera
light_auto_sun = bpy.data.lights.new('AutoSun', 'SUN')
light_auto_sun.energy = 3.0
light_auto_sun.angle = 0.0523599
ob_auto_sun = bpy.data.objects.new('AutoSun', light_auto_sun)
scene.collection.objects.link(ob_auto_sun)
ob_auto_sun.rotation_euler = (0.872665, 0.174533, 0.523599)
bpy.context.view_layer.update()
